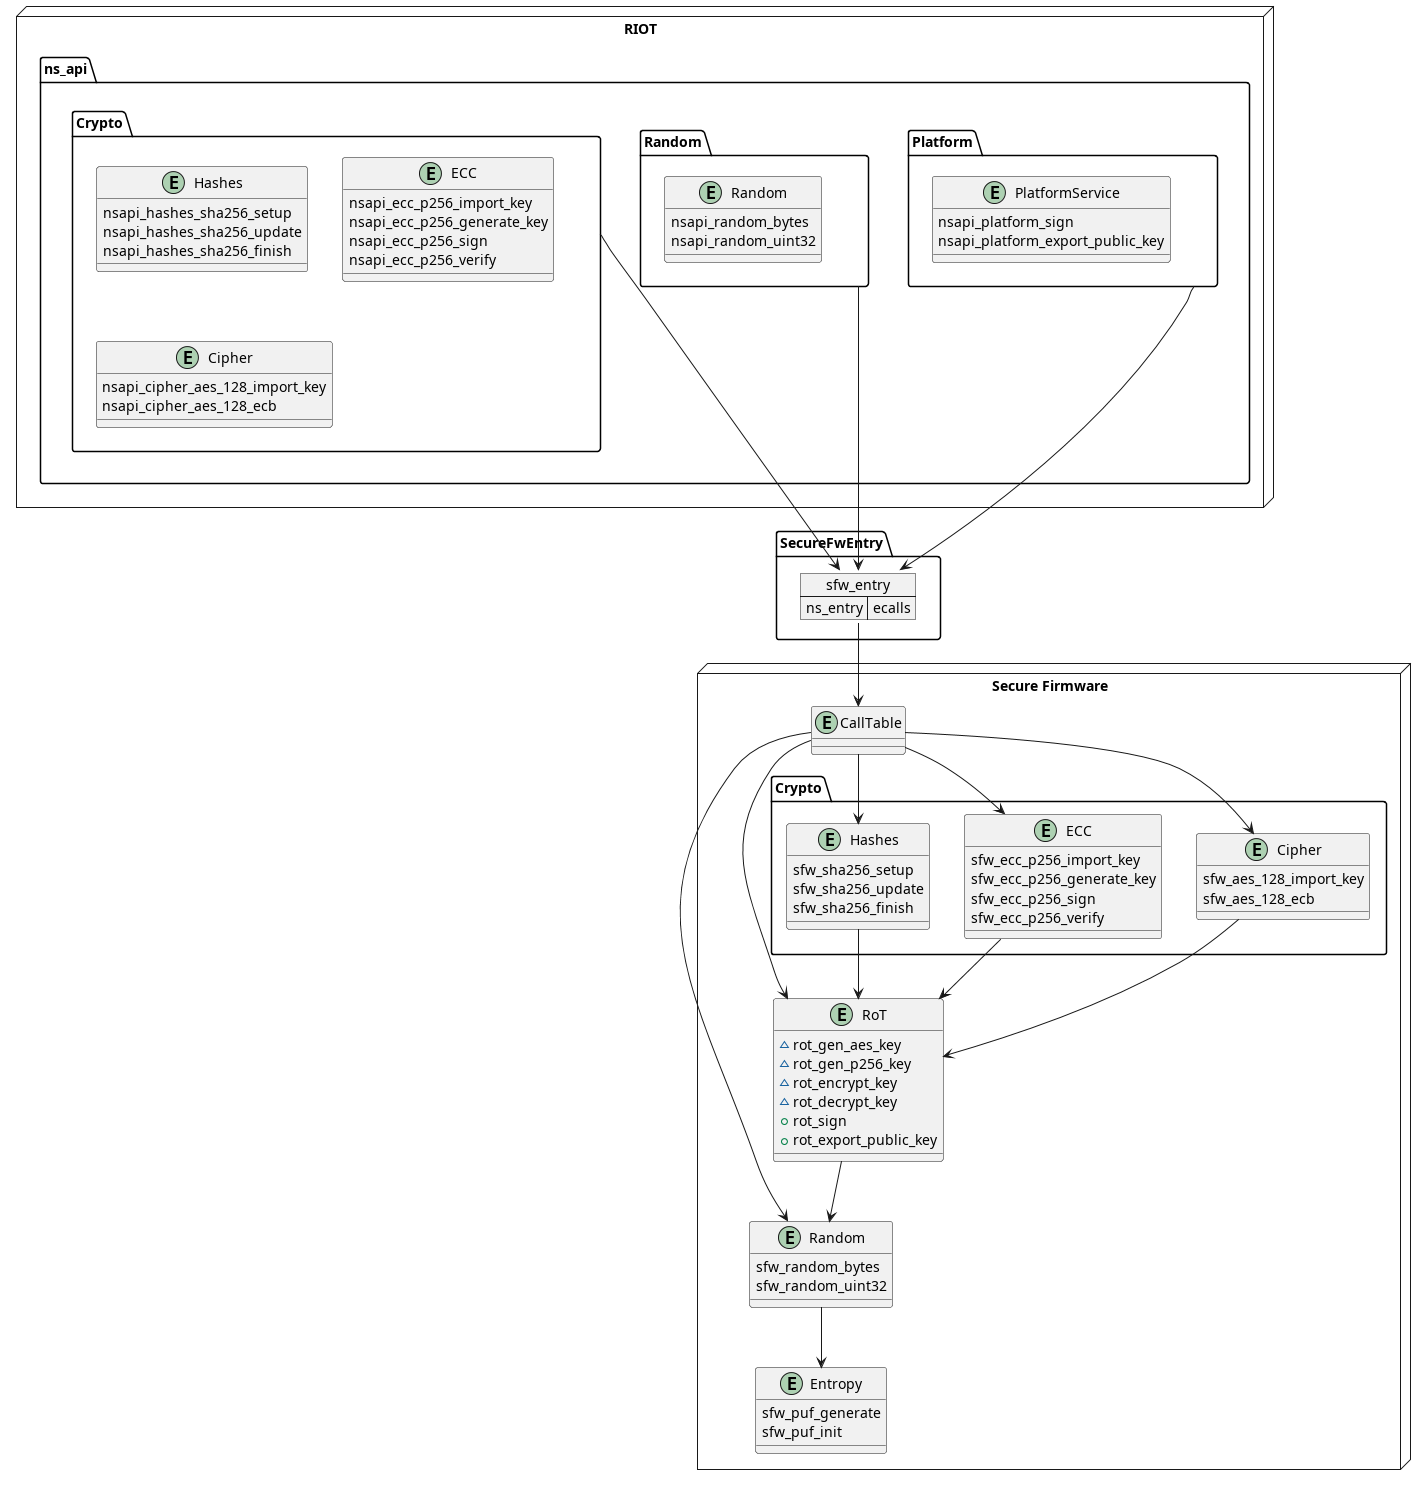

The diagram above was rendered by PlantUML. Its source (embedded in the PNG):
@startuml

node "RIOT" {
    package ns_api {
        package Crypto {
            entity Hashes {
                nsapi_hashes_sha256_setup
                nsapi_hashes_sha256_update
                nsapi_hashes_sha256_finish
            }
            entity ECC {
                nsapi_ecc_p256_import_key
                nsapi_ecc_p256_generate_key
                nsapi_ecc_p256_sign
                nsapi_ecc_p256_verify
            }
            entity Cipher {
                nsapi_cipher_aes_128_import_key
                nsapi_cipher_aes_128_ecb
            }
        }

        package Random {
            entity Random {
                nsapi_random_bytes
                nsapi_random_uint32
            }
        }

        package Platform {
            entity PlatformService {
                nsapi_platform_sign
                nsapi_platform_export_public_key
            }
        }
    }
}
package SecureFwEntry {
    map sfw_entry {
        ns_entry => ecalls
    }
}

node "Secure Firmware" {
    entity CallTable {}
    SecureFwEntry.sfw_entry --> CallTable

    package Crypto {
        entity Hashes {
            sfw_sha256_setup
            sfw_sha256_update
            sfw_sha256_finish
        }
        entity ECC {
            sfw_ecc_p256_import_key
            sfw_ecc_p256_generate_key
            sfw_ecc_p256_sign
            sfw_ecc_p256_verify
        }
        entity Cipher {
            sfw_aes_128_import_key
            sfw_aes_128_ecb
        }
        CallTable --> Hashes
        CallTable --> ECC
        CallTable --> Cipher
    }

    entity Entropy {
        sfw_puf_generate
        sfw_puf_init
    }

    entity Random {
        sfw_random_bytes
        sfw_random_uint32
    }
    CallTable --> Random
    Random --> Entropy

    entity RoT {
        ~rot_gen_aes_key
        ~rot_gen_p256_key
        ~rot_encrypt_key
        ~rot_decrypt_key
        +rot_sign
        +rot_export_public_key
    }

    Crypto.Hashes --> RoT
    Crypto.ECC --> RoT
    Crypto.Cipher --> RoT
    CallTable --> RoT

    RoT --> Random
}

RIOT.ns_api.Crypto ---> SecureFwEntry.sfw_entry
RIOT.ns_api.Random ---> SecureFwEntry.sfw_entry
RIOT.ns_api.Platform ---> SecureFwEntry.sfw_entry




@enduml